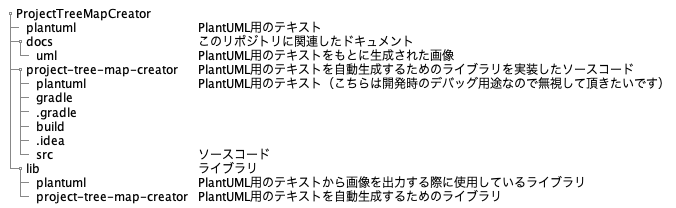

The diagram above was rendered by PlantUML. Its source (embedded in the PNG):
@startsalt
{
{T
+ProjectTreeMapCreator
++ plantuml | PlantUML用のテキスト
++ docs | このリポジトリに関連したドキュメント
+++ uml | PlantUML用のテキストをもとに生成された画像
++ project-tree-map-creator | PlantUML用のテキストを自動生成するためのライブラリを実装したソースコード
+++ plantuml | PlantUML用のテキスト（こちらは開発時のデバッグ用途なので無視して頂きたいです）
+++ gradle
+++ .gradle
+++ build
+++ .idea
+++ src | ソースコード
++ lib | ライブラリ
+++ plantuml | PlantUML用のテキストから画像を出力する際に使用しているライブラリ
+++ project-tree-map-creator | PlantUML用のテキストを自動生成するためのライブラリ 
}
}
@endsalt